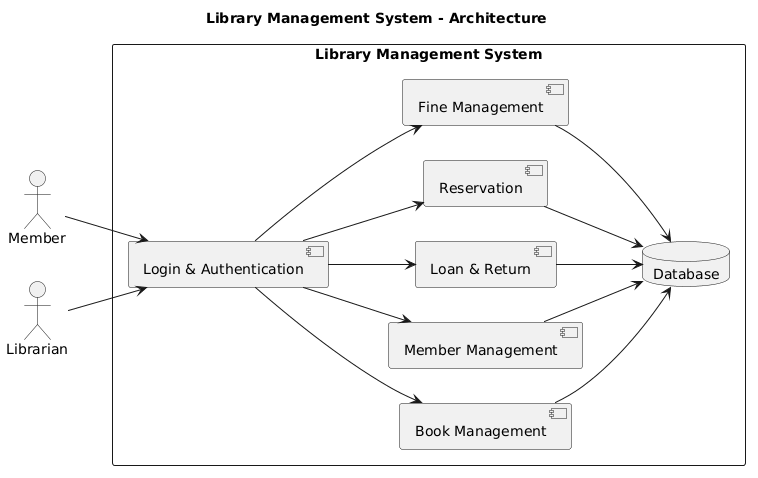

The diagram above was rendered by PlantUML. Its source (embedded in the PNG):
@startuml
title Library Management System - Architecture

left to right direction

actor Member
actor Librarian

rectangle "Library Management System" {

  component "Login & Authentication"

  component "Book Management"

  component "Member Management"

  component "Loan & Return"

  component "Reservation"

  component "Fine Management"

  database "Database"
}

Member --> "Login & Authentication"
Librarian --> "Login & Authentication"

"Login & Authentication" --> "Book Management"
"Login & Authentication" --> "Member Management"
"Login & Authentication" --> "Loan & Return"
"Login & Authentication" --> "Reservation"
"Login & Authentication" --> "Fine Management"

"Book Management" --> "Database"
"Member Management" --> "Database"
"Loan & Return" --> "Database"
"Reservation" --> "Database"
"Fine Management" --> "Database"
@enduml